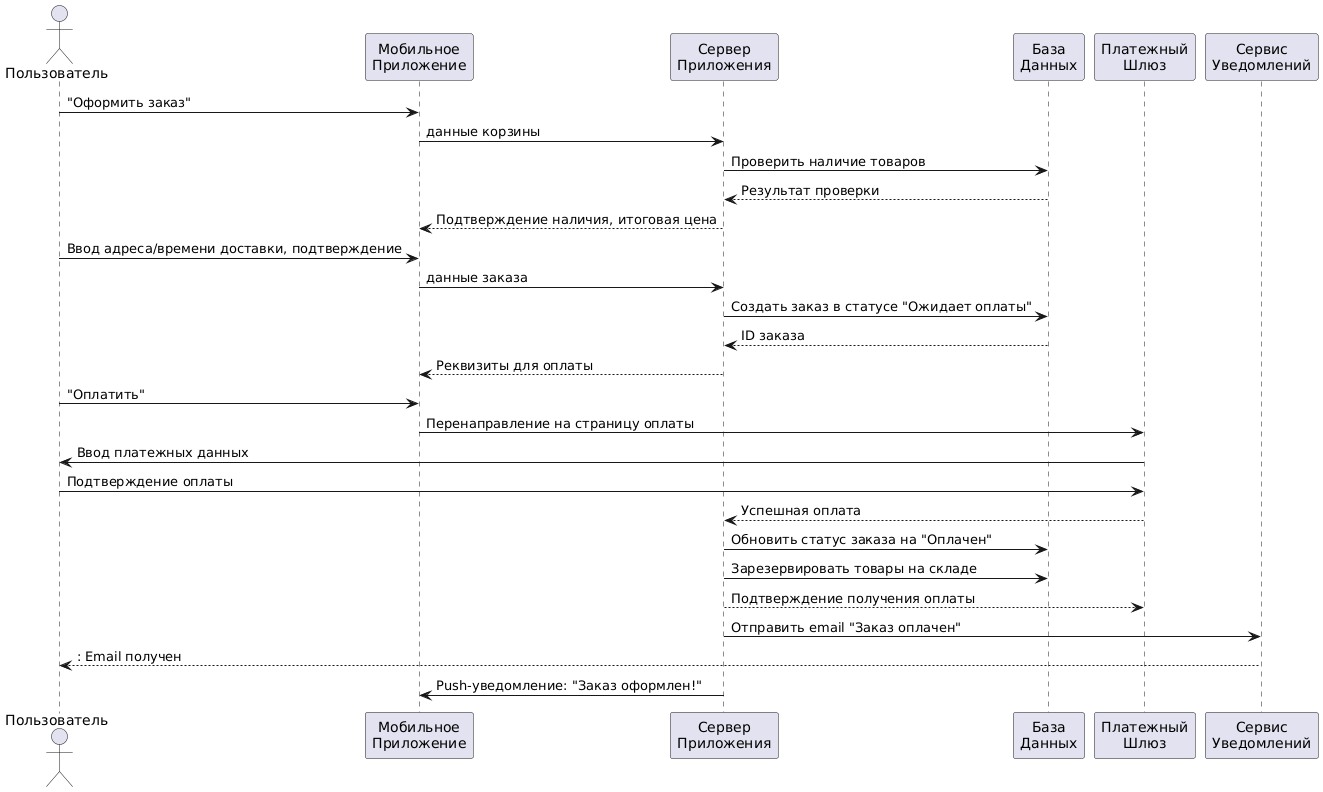

The diagram above was rendered by PlantUML. Its source (embedded in the PNG):
@startuml
actor "Пользователь" as User
participant "Мобильное\nПриложение" as App
participant "Сервер\nПриложения" as Server
participant "База\nДанных" as DB
participant "Платежный\nШлюз" as Payment
participant "Сервис\nУведомлений" as Notify

User -> App: "Оформить заказ"
App -> Server: данные корзины
Server -> DB: Проверить наличие товаров
DB --> Server: Результат проверки
Server --> App: Подтверждение наличия, итоговая цена

User -> App: Ввод адреса/времени доставки, подтверждение
App -> Server: данные заказа
Server -> DB: Создать заказ в статусе "Ожидает оплаты"
DB --> Server: ID заказа
Server --> App: Реквизиты для оплаты 

User -> App: "Оплатить"
App -> Payment: Перенаправление на страницу оплаты
Payment -> User: Ввод платежных данных
User -> Payment: Подтверждение оплаты
Payment --> Server: Успешная оплата
Server -> DB: Обновить статус заказа на "Оплачен"
Server -> DB: Зарезервировать товары на складе

Server --> Payment: Подтверждение получения оплаты

Server -> Notify: Отправить email "Заказ оплачен"
Notify --> User: : Email получен
Server -> App: Push-уведомление: "Заказ оформлен!"
@enduml